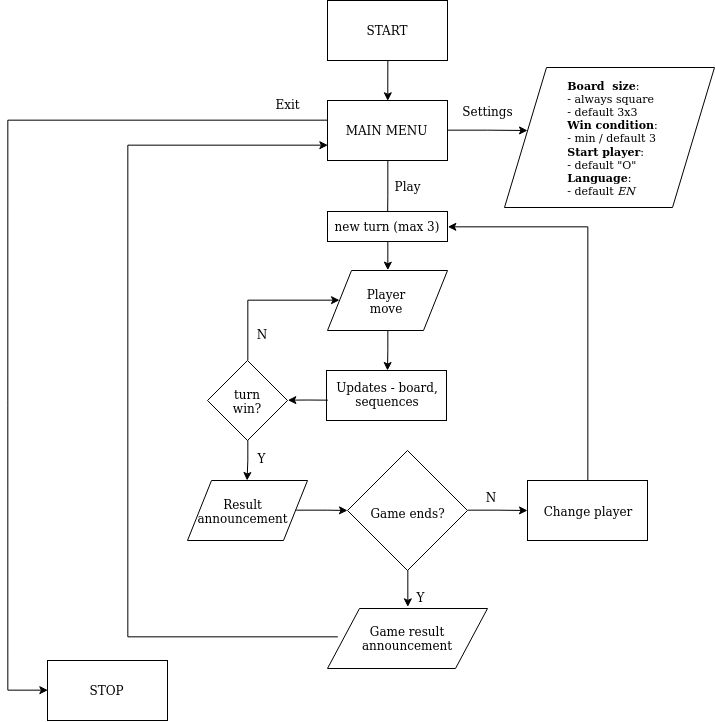

The diagram above was exported from draw.io. Its source (the exported page's mxGraphModel, read from the mxfile embedded in the PNG):
<mxGraphModel dx="1743" dy="997" grid="1" gridSize="10" guides="1" tooltips="1" connect="1" arrows="1" fold="1" page="1" pageScale="1" pageWidth="1100" pageHeight="850" background="#ffffff" math="0" shadow="0">
  <root>
    <mxCell id="0" />
    <mxCell id="1" parent="0" />
    <mxCell id="2" style="edgeStyle=orthogonalEdgeStyle;rounded=0;orthogonalLoop=1;jettySize=auto;html=1;exitX=0.5;exitY=1;exitDx=0;exitDy=0;" edge="1" source="3" parent="1">
      <mxGeometry relative="1" as="geometry">
        <mxPoint x="420.2857142857147" y="180.28571428571445" as="targetPoint" />
      </mxGeometry>
    </mxCell>
    <mxCell id="3" value="&lt;div&gt;START&lt;/div&gt;" style="rounded=0;whiteSpace=wrap;html=1;" vertex="1" parent="1">
      <mxGeometry x="360" y="80" width="120" height="60" as="geometry" />
    </mxCell>
    <mxCell id="4" value="STOP" style="rounded=0;whiteSpace=wrap;html=1;" vertex="1" parent="1">
      <mxGeometry x="80" y="740" width="120" height="60" as="geometry" />
    </mxCell>
    <mxCell id="5" style="edgeStyle=orthogonalEdgeStyle;rounded=0;orthogonalLoop=1;jettySize=auto;html=1;exitX=0;exitY=0.5;exitDx=0;exitDy=0;entryX=0;entryY=0.5;entryDx=0;entryDy=0;" edge="1" source="8" target="4" parent="1">
      <mxGeometry relative="1" as="geometry">
        <mxPoint x="280" y="210.28571428571445" as="targetPoint" />
        <Array as="points">
          <mxPoint x="360" y="200" />
          <mxPoint x="40" y="200" />
          <mxPoint x="40" y="770" />
        </Array>
      </mxGeometry>
    </mxCell>
    <mxCell id="6" style="edgeStyle=orthogonalEdgeStyle;rounded=0;orthogonalLoop=1;jettySize=auto;html=1;exitX=0.5;exitY=1;exitDx=0;exitDy=0;" edge="1" source="8" parent="1">
      <mxGeometry relative="1" as="geometry">
        <mxPoint x="420" y="310" as="targetPoint" />
      </mxGeometry>
    </mxCell>
    <mxCell id="7" style="edgeStyle=orthogonalEdgeStyle;rounded=0;orthogonalLoop=1;jettySize=auto;html=1;exitX=1;exitY=0.5;exitDx=0;exitDy=0;" edge="1" source="8" parent="1">
      <mxGeometry relative="1" as="geometry">
        <mxPoint x="560" y="210" as="targetPoint" />
      </mxGeometry>
    </mxCell>
    <mxCell id="8" value="&lt;div&gt;MAIN MENU&lt;/div&gt;" style="rounded=0;whiteSpace=wrap;html=1;" vertex="1" parent="1">
      <mxGeometry x="360" y="180" width="120" height="60" as="geometry" />
    </mxCell>
    <mxCell id="9" value="&lt;div&gt;Settings&lt;/div&gt;" style="text;html=1;strokeColor=none;fillColor=none;align=center;verticalAlign=middle;whiteSpace=wrap;rounded=0;" vertex="1" parent="1">
      <mxGeometry x="500" y="180" width="40" height="20" as="geometry" />
    </mxCell>
    <mxCell id="10" value="Play" style="text;html=1;strokeColor=none;fillColor=none;align=center;verticalAlign=middle;whiteSpace=wrap;rounded=0;" vertex="1" parent="1">
      <mxGeometry x="420" y="255" width="40" height="20" as="geometry" />
    </mxCell>
    <mxCell id="11" value="Exit" style="text;html=1;strokeColor=none;fillColor=none;align=center;verticalAlign=middle;whiteSpace=wrap;rounded=0;" vertex="1" parent="1">
      <mxGeometry x="300" y="173" width="40" height="20" as="geometry" />
    </mxCell>
    <mxCell id="12" value="" style="shape=parallelogram;perimeter=parallelogramPerimeter;whiteSpace=wrap;html=1;" vertex="1" parent="1">
      <mxGeometry x="537" y="147" width="210" height="140" as="geometry" />
    </mxCell>
    <mxCell id="13" value="&lt;div style=&quot;font-size: 11px&quot; align=&quot;left&quot;&gt;&lt;font style=&quot;font-size: 11px&quot;&gt;&lt;b&gt;Board&amp;nbsp; size&lt;/b&gt;: &lt;br&gt;&lt;/font&gt;&lt;/div&gt;&lt;div style=&quot;font-size: 11px&quot; align=&quot;left&quot;&gt;&lt;font style=&quot;font-size: 11px&quot;&gt;- always square&lt;/font&gt;&lt;/div&gt;&lt;div style=&quot;font-size: 11px&quot; align=&quot;left&quot;&gt;&lt;font style=&quot;font-size: 11px&quot;&gt;- default 3x3&lt;br&gt;&lt;/font&gt;&lt;/div&gt;&lt;div style=&quot;font-size: 11px&quot; align=&quot;left&quot;&gt;&lt;font style=&quot;font-size: 11px&quot;&gt;&lt;b&gt;Win condition&lt;/b&gt;:&lt;/font&gt;&lt;/div&gt;&lt;div style=&quot;font-size: 11px&quot; align=&quot;left&quot;&gt;&lt;font style=&quot;font-size: 11px&quot;&gt;- min / default 3&lt;br&gt;&lt;/font&gt;&lt;/div&gt;&lt;div style=&quot;font-size: 11px&quot; align=&quot;left&quot;&gt;&lt;font style=&quot;font-size: 11px&quot;&gt;&lt;b&gt;Start player&lt;/b&gt;:&lt;/font&gt;&lt;/div&gt;&lt;div style=&quot;font-size: 11px&quot; align=&quot;left&quot;&gt;- default &quot;O&quot;&lt;br&gt;&lt;/div&gt;&lt;div style=&quot;font-size: 11px&quot; align=&quot;left&quot;&gt;&lt;font style=&quot;font-size: 11px&quot;&gt;&lt;b&gt;Language&lt;/b&gt;:&lt;/font&gt;&lt;/div&gt;&lt;div style=&quot;font-size: 11px&quot; align=&quot;left&quot;&gt;&lt;font style=&quot;font-size: 11px&quot;&gt;- default &lt;i&gt;EN&lt;/i&gt; &lt;/font&gt;&lt;br&gt;&lt;/div&gt;" style="text;html=1;strokeColor=none;fillColor=none;align=center;verticalAlign=middle;whiteSpace=wrap;rounded=0;" vertex="1" parent="1">
      <mxGeometry x="555" y="157" width="180" height="120" as="geometry" />
    </mxCell>
    <mxCell id="14" style="edgeStyle=orthogonalEdgeStyle;rounded=0;orthogonalLoop=1;jettySize=auto;html=1;exitX=0.5;exitY=1;exitDx=0;exitDy=0;" edge="1" source="15" parent="1">
      <mxGeometry relative="1" as="geometry">
        <mxPoint x="420.3333333333335" y="349.66666666666674" as="targetPoint" />
      </mxGeometry>
    </mxCell>
    <mxCell id="15" value="new turn (max 3)" style="rounded=0;whiteSpace=wrap;html=1;" vertex="1" parent="1">
      <mxGeometry x="360" y="291" width="120" height="30" as="geometry" />
    </mxCell>
    <mxCell id="16" style="edgeStyle=orthogonalEdgeStyle;rounded=0;orthogonalLoop=1;jettySize=auto;html=1;exitX=0.5;exitY=1;exitDx=0;exitDy=0;" edge="1" source="17" parent="1">
      <mxGeometry relative="1" as="geometry">
        <mxPoint x="420" y="450" as="targetPoint" />
      </mxGeometry>
    </mxCell>
    <mxCell id="17" value="" style="shape=parallelogram;perimeter=parallelogramPerimeter;whiteSpace=wrap;html=1;" vertex="1" parent="1">
      <mxGeometry x="360" y="350" width="120" height="60" as="geometry" />
    </mxCell>
    <mxCell id="18" value="Player move" style="text;html=1;strokeColor=none;fillColor=none;align=center;verticalAlign=middle;whiteSpace=wrap;rounded=0;" vertex="1" parent="1">
      <mxGeometry x="399" y="370" width="40" height="20" as="geometry" />
    </mxCell>
    <mxCell id="19" value="" style="rounded=0;whiteSpace=wrap;html=1;" vertex="1" parent="1">
      <mxGeometry x="359" y="450" width="120" height="50" as="geometry" />
    </mxCell>
    <mxCell id="20" style="edgeStyle=orthogonalEdgeStyle;rounded=0;orthogonalLoop=1;jettySize=auto;html=1;exitX=0;exitY=0.5;exitDx=0;exitDy=0;" edge="1" source="21" parent="1">
      <mxGeometry relative="1" as="geometry">
        <mxPoint x="320.3333333333335" y="479.66666666666674" as="targetPoint" />
        <Array as="points">
          <mxPoint x="340" y="479" />
        </Array>
      </mxGeometry>
    </mxCell>
    <mxCell id="21" value="&lt;div&gt;Updates - board, sequences&lt;br&gt;&lt;/div&gt;&lt;div&gt;&lt;br&gt;&lt;/div&gt;" style="text;html=1;strokeColor=none;fillColor=none;align=center;verticalAlign=middle;whiteSpace=wrap;rounded=0;" vertex="1" parent="1">
      <mxGeometry x="360" y="460" width="120" height="40" as="geometry" />
    </mxCell>
    <mxCell id="22" style="edgeStyle=orthogonalEdgeStyle;rounded=0;orthogonalLoop=1;jettySize=auto;html=1;exitX=0.5;exitY=0;exitDx=0;exitDy=0;entryX=0;entryY=0.5;entryDx=0;entryDy=0;" edge="1" source="24" target="17" parent="1">
      <mxGeometry relative="1" as="geometry">
        <Array as="points">
          <mxPoint x="280" y="380" />
        </Array>
      </mxGeometry>
    </mxCell>
    <mxCell id="23" style="edgeStyle=orthogonalEdgeStyle;rounded=0;orthogonalLoop=1;jettySize=auto;html=1;exitX=0.5;exitY=1;exitDx=0;exitDy=0;" edge="1" source="24" parent="1">
      <mxGeometry relative="1" as="geometry">
        <mxPoint x="279.58823529411757" y="559.9999999999998" as="targetPoint" />
      </mxGeometry>
    </mxCell>
    <mxCell id="24" value="" style="rhombus;whiteSpace=wrap;html=1;" vertex="1" parent="1">
      <mxGeometry x="240" y="440" width="80" height="80" as="geometry" />
    </mxCell>
    <mxCell id="25" value="turn win?" style="text;html=1;strokeColor=none;fillColor=none;align=center;verticalAlign=middle;whiteSpace=wrap;rounded=0;" vertex="1" parent="1">
      <mxGeometry x="250" y="460" width="60" height="40" as="geometry" />
    </mxCell>
    <mxCell id="26" value="N" style="text;html=1;strokeColor=none;fillColor=none;align=center;verticalAlign=middle;whiteSpace=wrap;rounded=0;" vertex="1" parent="1">
      <mxGeometry x="284" y="403" width="20" height="20" as="geometry" />
    </mxCell>
    <mxCell id="27" value="Y" style="text;html=1;strokeColor=none;fillColor=none;align=center;verticalAlign=middle;whiteSpace=wrap;rounded=0;" vertex="1" parent="1">
      <mxGeometry x="284" y="527" width="20" height="20" as="geometry" />
    </mxCell>
    <mxCell id="28" style="edgeStyle=orthogonalEdgeStyle;rounded=0;orthogonalLoop=1;jettySize=auto;html=1;exitX=1;exitY=0.5;exitDx=0;exitDy=0;" edge="1" source="29" parent="1">
      <mxGeometry relative="1" as="geometry">
        <mxPoint x="380" y="590" as="targetPoint" />
      </mxGeometry>
    </mxCell>
    <mxCell id="29" value="" style="shape=parallelogram;perimeter=parallelogramPerimeter;whiteSpace=wrap;html=1;" vertex="1" parent="1">
      <mxGeometry x="220" y="560" width="120" height="60" as="geometry" />
    </mxCell>
    <mxCell id="30" value="Result announcement" style="text;html=1;strokeColor=none;fillColor=none;align=center;verticalAlign=middle;whiteSpace=wrap;rounded=0;" vertex="1" parent="1">
      <mxGeometry x="230" y="570" width="90" height="40" as="geometry" />
    </mxCell>
    <mxCell id="31" style="edgeStyle=orthogonalEdgeStyle;rounded=0;orthogonalLoop=1;jettySize=auto;html=1;exitX=1;exitY=0.5;exitDx=0;exitDy=0;" edge="1" source="33" parent="1">
      <mxGeometry relative="1" as="geometry">
        <mxPoint x="560" y="590" as="targetPoint" />
      </mxGeometry>
    </mxCell>
    <mxCell id="32" style="edgeStyle=orthogonalEdgeStyle;rounded=0;orthogonalLoop=1;jettySize=auto;html=1;exitX=0.5;exitY=1;exitDx=0;exitDy=0;entryX=0.5;entryY=0;entryDx=0;entryDy=0;" edge="1" source="33" target="42" parent="1">
      <mxGeometry relative="1" as="geometry">
        <mxPoint x="440" y="710" as="targetPoint" />
      </mxGeometry>
    </mxCell>
    <mxCell id="33" value="" style="rhombus;whiteSpace=wrap;html=1;" vertex="1" parent="1">
      <mxGeometry x="380" y="530" width="120" height="120" as="geometry" />
    </mxCell>
    <mxCell id="34" value="Game ends?" style="text;html=1;strokeColor=none;fillColor=none;align=center;verticalAlign=middle;whiteSpace=wrap;rounded=0;" vertex="1" parent="1">
      <mxGeometry x="395" y="552" width="90" height="80" as="geometry" />
    </mxCell>
    <mxCell id="35" value="N" style="text;html=1;strokeColor=none;fillColor=none;align=center;verticalAlign=middle;whiteSpace=wrap;rounded=0;" vertex="1" parent="1">
      <mxGeometry x="503" y="566" width="40" height="20" as="geometry" />
    </mxCell>
    <mxCell id="36" value="Y" style="text;html=1;strokeColor=none;fillColor=none;align=center;verticalAlign=middle;whiteSpace=wrap;rounded=0;" vertex="1" parent="1">
      <mxGeometry x="445" y="666" width="15" height="20" as="geometry" />
    </mxCell>
    <mxCell id="37" style="edgeStyle=orthogonalEdgeStyle;rounded=0;orthogonalLoop=1;jettySize=auto;html=1;exitX=0.5;exitY=0;exitDx=0;exitDy=0;entryX=1;entryY=0.5;entryDx=0;entryDy=0;" edge="1" source="38" target="15" parent="1">
      <mxGeometry relative="1" as="geometry" />
    </mxCell>
    <mxCell id="38" value="" style="rounded=0;whiteSpace=wrap;html=1;" vertex="1" parent="1">
      <mxGeometry x="560" y="560" width="120" height="60" as="geometry" />
    </mxCell>
    <mxCell id="39" value="Change player" style="text;html=1;strokeColor=none;fillColor=none;align=center;verticalAlign=middle;whiteSpace=wrap;rounded=0;" vertex="1" parent="1">
      <mxGeometry x="570" y="570" width="100" height="40" as="geometry" />
    </mxCell>
    <mxCell id="40" value="" style="shape=parallelogram;perimeter=parallelogramPerimeter;whiteSpace=wrap;html=1;" vertex="1" parent="1">
      <mxGeometry x="360" y="688" width="160" height="60" as="geometry" />
    </mxCell>
    <mxCell id="41" style="edgeStyle=orthogonalEdgeStyle;rounded=0;orthogonalLoop=1;jettySize=auto;html=1;exitX=0;exitY=0.5;exitDx=0;exitDy=0;entryX=0;entryY=0.75;entryDx=0;entryDy=0;" edge="1" source="42" target="8" parent="1">
      <mxGeometry relative="1" as="geometry">
        <Array as="points">
          <mxPoint x="160" y="716" />
          <mxPoint x="160" y="225" />
        </Array>
      </mxGeometry>
    </mxCell>
    <mxCell id="42" value="Game result announcement" style="text;html=1;strokeColor=none;fillColor=none;align=center;verticalAlign=middle;whiteSpace=wrap;rounded=0;" vertex="1" parent="1">
      <mxGeometry x="370" y="687" width="140" height="60" as="geometry" />
    </mxCell>
  </root>
</mxGraphModel>